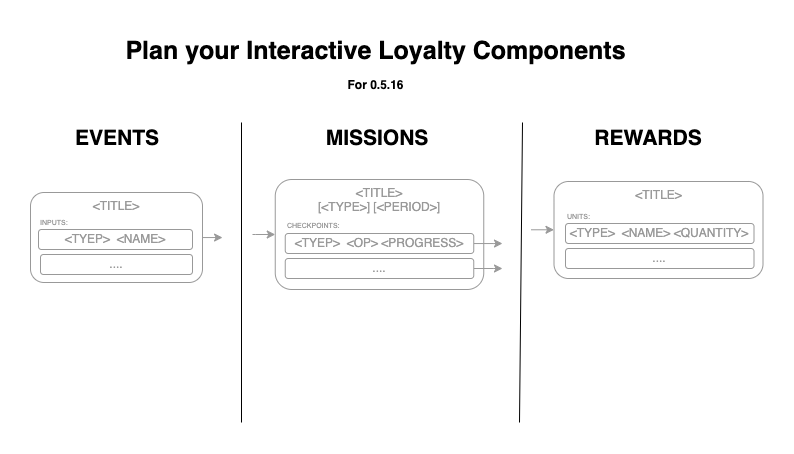

The diagram above was exported from draw.io. Its source (the exported page's mxGraphModel, read from the mxfile embedded in the PNG):
<mxGraphModel dx="1003" dy="574" grid="1" gridSize="10" guides="1" tooltips="1" connect="1" arrows="1" fold="1" page="1" pageScale="1" pageWidth="827" pageHeight="1169" math="0" shadow="0">
  <root>
    <mxCell id="0" />
    <mxCell id="1" parent="0" />
    <mxCell id="moVf8SxXof5TiUkcGs5G-2" value="&lt;h1 style=&quot;font-size: 21px;&quot;&gt;&lt;font style=&quot;font-size: 21px;&quot;&gt;EVENTS&lt;/font&gt;&lt;/h1&gt;" style="text;html=1;strokeColor=none;fillColor=none;spacing=5;spacingTop=-20;whiteSpace=wrap;overflow=hidden;rounded=0;align=center;" vertex="1" parent="1">
      <mxGeometry x="70" y="140" width="170" height="30" as="geometry" />
    </mxCell>
    <mxCell id="moVf8SxXof5TiUkcGs5G-7" value="" style="endArrow=none;html=1;rounded=0;" edge="1" parent="1">
      <mxGeometry width="50" height="50" relative="1" as="geometry">
        <mxPoint x="279" y="440" as="sourcePoint" />
        <mxPoint x="279" y="140" as="targetPoint" />
      </mxGeometry>
    </mxCell>
    <mxCell id="moVf8SxXof5TiUkcGs5G-69" value="Plan your Interactive Loyalty Components&lt;br&gt;&lt;font style=&quot;font-size: 12px;&quot;&gt;For 0.5.16&lt;/font&gt;" style="text;html=1;align=center;verticalAlign=middle;resizable=0;points=[];autosize=1;strokeColor=none;fillColor=none;fontSize=25;fontStyle=1" vertex="1" parent="1">
      <mxGeometry x="153" y="48" width="520" height="70" as="geometry" />
    </mxCell>
    <mxCell id="moVf8SxXof5TiUkcGs5G-71" value="" style="endArrow=none;html=1;rounded=0;" edge="1" parent="1">
      <mxGeometry width="50" height="50" relative="1" as="geometry">
        <mxPoint x="557" y="440" as="sourcePoint" />
        <mxPoint x="560" y="140" as="targetPoint" />
      </mxGeometry>
    </mxCell>
    <mxCell id="moVf8SxXof5TiUkcGs5G-76" value="&lt;h1 style=&quot;font-size: 21px;&quot;&gt;&lt;font style=&quot;font-size: 21px;&quot;&gt;MISSIONS&lt;/font&gt;&lt;/h1&gt;" style="text;html=1;strokeColor=none;fillColor=none;spacing=5;spacingTop=-20;whiteSpace=wrap;overflow=hidden;rounded=0;align=center;" vertex="1" parent="1">
      <mxGeometry x="329.5" y="140" width="170" height="30" as="geometry" />
    </mxCell>
    <mxCell id="moVf8SxXof5TiUkcGs5G-79" value="&lt;h1 style=&quot;font-size: 21px;&quot;&gt;&lt;font style=&quot;font-size: 21px;&quot;&gt;REWARDS&lt;/font&gt;&lt;/h1&gt;" style="text;html=1;strokeColor=none;fillColor=none;spacing=5;spacingTop=-20;whiteSpace=wrap;overflow=hidden;rounded=0;align=center;" vertex="1" parent="1">
      <mxGeometry x="601" y="140" width="170" height="30" as="geometry" />
    </mxCell>
    <mxCell id="moVf8SxXof5TiUkcGs5G-147" value="" style="group" vertex="1" connectable="0" parent="1">
      <mxGeometry x="68" y="210" width="191.99999999999977" height="90" as="geometry" />
    </mxCell>
    <mxCell id="moVf8SxXof5TiUkcGs5G-124" style="edgeStyle=orthogonalEdgeStyle;rounded=0;orthogonalLoop=1;jettySize=auto;html=1;strokeColor=#999999;" edge="1" parent="moVf8SxXof5TiUkcGs5G-147" source="moVf8SxXof5TiUkcGs5G-75">
      <mxGeometry relative="1" as="geometry">
        <mxPoint x="191.99999999999977" y="45" as="targetPoint" />
      </mxGeometry>
    </mxCell>
    <mxCell id="moVf8SxXof5TiUkcGs5G-75" value="&amp;lt;TITLE&amp;gt;&lt;br&gt;&lt;br&gt;" style="rounded=1;whiteSpace=wrap;html=1;verticalAlign=top;fontColor=#999999;strokeColor=#999999;" vertex="1" parent="moVf8SxXof5TiUkcGs5G-147">
      <mxGeometry width="172" height="90" as="geometry" />
    </mxCell>
    <mxCell id="moVf8SxXof5TiUkcGs5G-94" value="&amp;lt;TYEP&amp;gt;&amp;nbsp; &amp;lt;NAME&amp;gt;" style="rounded=1;whiteSpace=wrap;html=1;strokeColor=#999999;fontColor=#999999;" vertex="1" parent="moVf8SxXof5TiUkcGs5G-147">
      <mxGeometry x="8" y="37" width="154" height="20" as="geometry" />
    </mxCell>
    <mxCell id="moVf8SxXof5TiUkcGs5G-95" value="...." style="rounded=1;whiteSpace=wrap;html=1;strokeColor=#999999;fontColor=#999999;" vertex="1" parent="moVf8SxXof5TiUkcGs5G-147">
      <mxGeometry x="10" y="62" width="152" height="20" as="geometry" />
    </mxCell>
    <mxCell id="moVf8SxXof5TiUkcGs5G-143" value="INPUTS:" style="text;html=1;strokeColor=none;fillColor=none;align=left;verticalAlign=middle;whiteSpace=wrap;rounded=0;fontSize=7;fontColor=#999999;" vertex="1" parent="moVf8SxXof5TiUkcGs5G-147">
      <mxGeometry x="8" y="27.5" width="60" height="7.5" as="geometry" />
    </mxCell>
    <mxCell id="moVf8SxXof5TiUkcGs5G-148" value="" style="group" vertex="1" connectable="0" parent="1">
      <mxGeometry x="290" y="197" width="250" height="110" as="geometry" />
    </mxCell>
    <mxCell id="moVf8SxXof5TiUkcGs5G-127" value="" style="edgeStyle=orthogonalEdgeStyle;rounded=0;orthogonalLoop=1;jettySize=auto;html=1;startArrow=classic;startFill=1;endArrow=none;endFill=0;strokeColor=#999999;" edge="1" parent="moVf8SxXof5TiUkcGs5G-148" source="moVf8SxXof5TiUkcGs5G-80">
      <mxGeometry relative="1" as="geometry">
        <mxPoint y="55" as="targetPoint" />
      </mxGeometry>
    </mxCell>
    <mxCell id="moVf8SxXof5TiUkcGs5G-59" value="Archive &amp;gt;= 1000" style="rounded=1;whiteSpace=wrap;html=1;" vertex="1" parent="moVf8SxXof5TiUkcGs5G-148">
      <mxGeometry x="46.75" y="34" width="131" height="30" as="geometry" />
    </mxCell>
    <mxCell id="moVf8SxXof5TiUkcGs5G-80" value="&amp;lt;TITLE&amp;gt;&lt;br&gt;[&amp;lt;TYPE&amp;gt;] [&amp;lt;PERIOD&amp;gt;]&lt;br&gt;" style="rounded=1;whiteSpace=wrap;html=1;verticalAlign=top;strokeColor=#999999;fontColor=#999999;" vertex="1" parent="moVf8SxXof5TiUkcGs5G-148">
      <mxGeometry x="22.75" width="208.5" height="110" as="geometry" />
    </mxCell>
    <mxCell id="moVf8SxXof5TiUkcGs5G-125" style="edgeStyle=orthogonalEdgeStyle;rounded=0;orthogonalLoop=1;jettySize=auto;html=1;strokeColor=#999999;" edge="1" parent="moVf8SxXof5TiUkcGs5G-148" source="moVf8SxXof5TiUkcGs5G-82">
      <mxGeometry relative="1" as="geometry">
        <mxPoint x="250" y="64" as="targetPoint" />
      </mxGeometry>
    </mxCell>
    <mxCell id="moVf8SxXof5TiUkcGs5G-82" value="&amp;lt;TYEP&amp;gt;&amp;nbsp; &amp;lt;OP&amp;gt; &amp;lt;PROGRESS&amp;gt;" style="rounded=1;whiteSpace=wrap;html=1;strokeColor=#999999;fontColor=#999999;" vertex="1" parent="moVf8SxXof5TiUkcGs5G-148">
      <mxGeometry x="32.75" y="54" width="188.5" height="20" as="geometry" />
    </mxCell>
    <mxCell id="moVf8SxXof5TiUkcGs5G-126" style="edgeStyle=orthogonalEdgeStyle;rounded=0;orthogonalLoop=1;jettySize=auto;html=1;strokeColor=#999999;" edge="1" parent="moVf8SxXof5TiUkcGs5G-148" source="moVf8SxXof5TiUkcGs5G-84">
      <mxGeometry relative="1" as="geometry">
        <mxPoint x="250" y="89" as="targetPoint" />
      </mxGeometry>
    </mxCell>
    <mxCell id="moVf8SxXof5TiUkcGs5G-84" value="...." style="rounded=1;whiteSpace=wrap;html=1;strokeColor=#999999;fontColor=#999999;" vertex="1" parent="moVf8SxXof5TiUkcGs5G-148">
      <mxGeometry x="32.75" y="79" width="188.5" height="20" as="geometry" />
    </mxCell>
    <mxCell id="moVf8SxXof5TiUkcGs5G-144" value="CHECKPOINTS:" style="text;html=1;strokeColor=none;fillColor=none;align=left;verticalAlign=middle;whiteSpace=wrap;rounded=0;fontSize=7;fontColor=#999999;" vertex="1" parent="moVf8SxXof5TiUkcGs5G-148">
      <mxGeometry x="32.75" y="43.25" width="60" height="7.5" as="geometry" />
    </mxCell>
    <mxCell id="moVf8SxXof5TiUkcGs5G-149" value="" style="group" vertex="1" connectable="0" parent="1">
      <mxGeometry x="568.5" y="199" width="232" height="97" as="geometry" />
    </mxCell>
    <mxCell id="moVf8SxXof5TiUkcGs5G-128" value="" style="edgeStyle=orthogonalEdgeStyle;rounded=0;orthogonalLoop=1;jettySize=auto;html=1;startArrow=classic;startFill=1;endArrow=none;endFill=0;strokeColor=#999999;" edge="1" parent="moVf8SxXof5TiUkcGs5G-149">
      <mxGeometry relative="1" as="geometry">
        <mxPoint x="23" y="48.28" as="sourcePoint" />
        <mxPoint y="48.28" as="targetPoint" />
      </mxGeometry>
    </mxCell>
    <mxCell id="moVf8SxXof5TiUkcGs5G-86" value="&amp;lt;TITLE&amp;gt;&lt;br&gt;" style="rounded=1;whiteSpace=wrap;html=1;verticalAlign=top;fontColor=#999999;strokeColor=#999999;" vertex="1" parent="moVf8SxXof5TiUkcGs5G-149">
      <mxGeometry x="23" width="209" height="97" as="geometry" />
    </mxCell>
    <mxCell id="moVf8SxXof5TiUkcGs5G-87" value="&amp;lt;TYPE&amp;gt;&amp;nbsp; &amp;lt;NAME&amp;gt; &amp;lt;QUANTITY&amp;gt;" style="rounded=1;whiteSpace=wrap;html=1;strokeColor=#999999;fontColor=#999999;" vertex="1" parent="moVf8SxXof5TiUkcGs5G-149">
      <mxGeometry x="34.5" y="42" width="188.5" height="20" as="geometry" />
    </mxCell>
    <mxCell id="moVf8SxXof5TiUkcGs5G-90" value="...." style="rounded=1;whiteSpace=wrap;html=1;strokeColor=#999999;fontColor=#999999;" vertex="1" parent="moVf8SxXof5TiUkcGs5G-149">
      <mxGeometry x="34.5" y="67" width="188.5" height="20" as="geometry" />
    </mxCell>
    <mxCell id="moVf8SxXof5TiUkcGs5G-146" value="UNITS:" style="text;html=1;strokeColor=none;fillColor=none;align=left;verticalAlign=middle;whiteSpace=wrap;rounded=0;fontSize=7;fontColor=#999999;" vertex="1" parent="moVf8SxXof5TiUkcGs5G-149">
      <mxGeometry x="34.5" y="32.5" width="60" height="7.5" as="geometry" />
    </mxCell>
  </root>
</mxGraphModel>